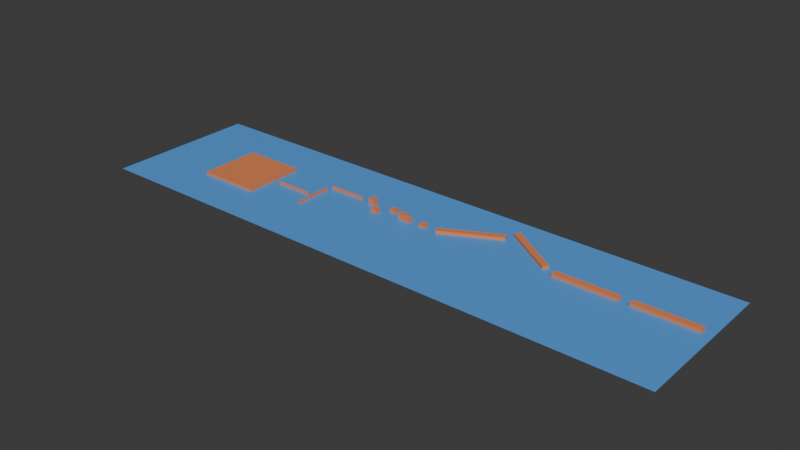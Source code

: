 # Source: ParcoursZone2.blend  (saved by Blender 4.5.91; exported with 4.5.12 LTS)
import bpy
from mathutils import Matrix  # noqa: F401  (used for matrix-valued properties, if any)

bpy.ops.wm.read_factory_settings(use_empty=True)
scene = bpy.context.scene
scene.name = 'Scene'

# ---- collections
col_collection = bpy.data.collections.new('Collection'); scene.collection.children.link(col_collection)

# ---- materials (node trees are filled in below, after node groups)
mat_material_001 = bpy.data.materials.new('Material.001')
mat_material_002 = bpy.data.materials.new('Material.002')

# ---- material node trees
mat_material_001.use_nodes = True; mat_material_001.node_tree.nodes.clear()
_N = mat_material_001.node_tree.nodes; _L = mat_material_001.node_tree.links
n0 = _N.new('ShaderNodeBsdfPrincipled'); n0.name = 'Principled BSDF'; n0.location = (-200, 100)
n0.inputs[0].default_value = (0.09066, 0.3418, 0.8004, 1.0)
n1 = _N.new('ShaderNodeOutputMaterial'); n1.name = 'Material Output'; n1.location = (200, 100)
_L.new(n0.outputs[0], n1.inputs[0])
n1.is_active_output = True
mat_material_002.use_nodes = True; mat_material_002.node_tree.nodes.clear()
_N = mat_material_002.node_tree.nodes; _L = mat_material_002.node_tree.links
n0 = _N.new('ShaderNodeBsdfPrincipled'); n0.name = 'Principled BSDF'; n0.location = (-200, 100)
n0.inputs[0].default_value = (0.8044, 0.2437, 0.0943, 1.0)
n1 = _N.new('ShaderNodeOutputMaterial'); n1.name = 'Material Output'; n1.location = (200, 100)
_L.new(n0.outputs[0], n1.inputs[0])
n1.is_active_output = True

# ---- world
world_world = bpy.data.worlds.new('World'); scene.world = world_world
world_world.use_nodes = True; world_world.node_tree.nodes.clear()
_N = world_world.node_tree.nodes; _L = world_world.node_tree.links
n0 = _N.new('ShaderNodeOutputWorld'); n0.name = 'World Output'; n0.location = (200, 100)
n1 = _N.new('ShaderNodeBackground'); n1.name = 'Background'; n1.location = (-200, 100)
n1.inputs[0].default_value = (0.05088, 0.05088, 0.05088, 1.0)
_L.new(n1.outputs[0], n0.inputs[0])
n0.is_active_output = True
world_world.color = (0.05088, 0.05088, 0.05088)
world_world.sun_shadow_jitter_overblur = 0.0

# ---- meshes
me_plane = bpy.data.meshes.new('Plane')
me_plane.from_pydata([(-1.0, -1.0, 0.0), (1.0, -1.0, 0.0), (-1.0, 1.0, 0.0), (1.0, 1.0, 0.0)], [], [(0, 1, 3, 2)])
_uv = me_plane.uv_layers.new(name='UVMap')
_uv.uv.foreach_set('vector', [0.0, 0.0, 1.0, 0.0, 1.0, 1.0, 0.0, 1.0])
me_plane.materials.append(mat_material_001)
me_plane.update()
me_cube_002 = bpy.data.meshes.new('Cube.002')
me_cube_002.from_pydata([(-1.0, -1.0, -1.0), (-1.0, -1.0, 1.0), (-1.0, 1.0, -1.0), (-1.0, 1.0, 1.0), (1.0, -1.0, -1.0), (1.0, -1.0, 1.0), (1.0, 1.0, -1.0), (1.0, 1.0, 1.0)], [], [(0, 1, 3, 2), (2, 3, 7, 6), (6, 7, 5, 4), (4, 5, 1, 0), (2, 6, 4, 0), (7, 3, 1, 5)])
_uv = me_cube_002.uv_layers.new(name='UVMap')
_uv.uv.foreach_set('vector', [0.375, 0.0, 0.625, 0.0, 0.625, 0.25, 0.375, 0.25, 0.375, 0.25, 0.625, 0.25, 0.625, 0.5, 0.375, 0.5, 0.375, 0.5, 0.625, 0.5, 0.625, 0.75, 0.375, 0.75, 0.375, 0.75, 0.625, 0.75, 0.625, 1.0, 0.375, 1.0, 0.125, 0.5, 0.375, 0.5, 0.375, 0.75, 0.125, 0.75, 0.625, 0.5, 0.875, 0.5, 0.875, 0.75, 0.625, 0.75])
me_cube_002.materials.append(mat_material_002)
me_cube_002.update()
me_cube_003 = bpy.data.meshes.new('Cube.003')
me_cube_003.from_pydata([(-1.0, -1.0, -1.0), (-1.0, -1.0, 1.0), (-1.0, 1.0, -1.0), (-1.0, 1.0, 1.0), (1.0, -1.0, -1.0), (1.0, -1.0, 1.0), (1.0, 1.0, -1.0), (1.0, 1.0, 1.0)], [], [(0, 1, 3, 2), (2, 3, 7, 6), (6, 7, 5, 4), (4, 5, 1, 0), (2, 6, 4, 0), (7, 3, 1, 5)])
_uv = me_cube_003.uv_layers.new(name='UVMap')
_uv.uv.foreach_set('vector', [0.375, 0.0, 0.625, 0.0, 0.625, 0.25, 0.375, 0.25, 0.375, 0.25, 0.625, 0.25, 0.625, 0.5, 0.375, 0.5, 0.375, 0.5, 0.625, 0.5, 0.625, 0.75, 0.375, 0.75, 0.375, 0.75, 0.625, 0.75, 0.625, 1.0, 0.375, 1.0, 0.125, 0.5, 0.375, 0.5, 0.375, 0.75, 0.125, 0.75, 0.625, 0.5, 0.875, 0.5, 0.875, 0.75, 0.625, 0.75])
me_cube_003.materials.append(mat_material_002)
me_cube_003.update()
me_cube_004 = bpy.data.meshes.new('Cube.004')
me_cube_004.from_pydata([(-1.0, -1.0, -1.0), (-1.0, -1.0, 1.0), (-1.0, 1.0, -1.0), (-1.0, 1.0, 1.0), (1.0, -1.0, -1.0), (1.0, -1.0, 1.0), (1.0, 1.0, -1.0), (1.0, 1.0, 1.0)], [], [(0, 1, 3, 2), (2, 3, 7, 6), (6, 7, 5, 4), (4, 5, 1, 0), (2, 6, 4, 0), (7, 3, 1, 5)])
_uv = me_cube_004.uv_layers.new(name='UVMap')
_uv.uv.foreach_set('vector', [0.375, 0.0, 0.625, 0.0, 0.625, 0.25, 0.375, 0.25, 0.375, 0.25, 0.625, 0.25, 0.625, 0.5, 0.375, 0.5, 0.375, 0.5, 0.625, 0.5, 0.625, 0.75, 0.375, 0.75, 0.375, 0.75, 0.625, 0.75, 0.625, 1.0, 0.375, 1.0, 0.125, 0.5, 0.375, 0.5, 0.375, 0.75, 0.125, 0.75, 0.625, 0.5, 0.875, 0.5, 0.875, 0.75, 0.625, 0.75])
me_cube_004.materials.append(mat_material_002)
me_cube_004.update()
me_cube_005 = bpy.data.meshes.new('Cube.005')
me_cube_005.from_pydata([(-1.0, -1.0, -1.0), (-1.0, -1.0, 1.0), (-1.0, 1.0, -1.0), (-1.0, 1.0, 1.0), (1.0, -1.0, -1.0), (1.0, -1.0, 1.0), (1.0, 1.0, -1.0), (1.0, 1.0, 1.0)], [], [(0, 1, 3, 2), (2, 3, 7, 6), (6, 7, 5, 4), (4, 5, 1, 0), (2, 6, 4, 0), (7, 3, 1, 5)])
_uv = me_cube_005.uv_layers.new(name='UVMap')
_uv.uv.foreach_set('vector', [0.375, 0.0, 0.625, 0.0, 0.625, 0.25, 0.375, 0.25, 0.375, 0.25, 0.625, 0.25, 0.625, 0.5, 0.375, 0.5, 0.375, 0.5, 0.625, 0.5, 0.625, 0.75, 0.375, 0.75, 0.375, 0.75, 0.625, 0.75, 0.625, 1.0, 0.375, 1.0, 0.125, 0.5, 0.375, 0.5, 0.375, 0.75, 0.125, 0.75, 0.625, 0.5, 0.875, 0.5, 0.875, 0.75, 0.625, 0.75])
me_cube_005.materials.append(mat_material_002)
me_cube_005.update()
me_cube_006 = bpy.data.meshes.new('Cube.006')
me_cube_006.from_pydata([(-1.0, -1.0, -1.0), (-1.0, -1.0, 1.0), (-1.0, 1.0, -1.0), (-1.0, 1.0, 1.0), (1.0, -1.0, -1.0), (1.0, -1.0, 1.0), (1.0, 1.0, -1.0), (1.0, 1.0, 1.0)], [], [(0, 1, 3, 2), (2, 3, 7, 6), (6, 7, 5, 4), (4, 5, 1, 0), (2, 6, 4, 0), (7, 3, 1, 5)])
_uv = me_cube_006.uv_layers.new(name='UVMap')
_uv.uv.foreach_set('vector', [0.375, 0.0, 0.625, 0.0, 0.625, 0.25, 0.375, 0.25, 0.375, 0.25, 0.625, 0.25, 0.625, 0.5, 0.375, 0.5, 0.375, 0.5, 0.625, 0.5, 0.625, 0.75, 0.375, 0.75, 0.375, 0.75, 0.625, 0.75, 0.625, 1.0, 0.375, 1.0, 0.125, 0.5, 0.375, 0.5, 0.375, 0.75, 0.125, 0.75, 0.625, 0.5, 0.875, 0.5, 0.875, 0.75, 0.625, 0.75])
me_cube_006.materials.append(mat_material_002)
me_cube_006.update()
me_cube_007 = bpy.data.meshes.new('Cube.007')
me_cube_007.from_pydata([(-1.0, -1.0, -1.0), (-1.0, -1.0, 1.0), (-1.0, 1.0, -1.0), (-1.0, 1.0, 1.0), (1.0, -1.0, -1.0), (1.0, -1.0, 1.0), (1.0, 1.0, -1.0), (1.0, 1.0, 1.0)], [], [(0, 1, 3, 2), (2, 3, 7, 6), (6, 7, 5, 4), (4, 5, 1, 0), (2, 6, 4, 0), (7, 3, 1, 5)])
_uv = me_cube_007.uv_layers.new(name='UVMap')
_uv.uv.foreach_set('vector', [0.375, 0.0, 0.625, 0.0, 0.625, 0.25, 0.375, 0.25, 0.375, 0.25, 0.625, 0.25, 0.625, 0.5, 0.375, 0.5, 0.375, 0.5, 0.625, 0.5, 0.625, 0.75, 0.375, 0.75, 0.375, 0.75, 0.625, 0.75, 0.625, 1.0, 0.375, 1.0, 0.125, 0.5, 0.375, 0.5, 0.375, 0.75, 0.125, 0.75, 0.625, 0.5, 0.875, 0.5, 0.875, 0.75, 0.625, 0.75])
me_cube_007.materials.append(mat_material_002)
me_cube_007.update()
me_cube_008 = bpy.data.meshes.new('Cube.008')
me_cube_008.from_pydata([(-1.0, -1.0, -1.0), (-1.0, -1.0, 1.0), (-1.0, 1.0, -1.0), (-1.0, 1.0, 1.0), (1.0, -1.0, -1.0), (1.0, -1.0, 1.0), (1.0, 1.0, -1.0), (1.0, 1.0, 1.0)], [], [(0, 1, 3, 2), (2, 3, 7, 6), (6, 7, 5, 4), (4, 5, 1, 0), (2, 6, 4, 0), (7, 3, 1, 5)])
_uv = me_cube_008.uv_layers.new(name='UVMap')
_uv.uv.foreach_set('vector', [0.375, 0.0, 0.625, 0.0, 0.625, 0.25, 0.375, 0.25, 0.375, 0.25, 0.625, 0.25, 0.625, 0.5, 0.375, 0.5, 0.375, 0.5, 0.625, 0.5, 0.625, 0.75, 0.375, 0.75, 0.375, 0.75, 0.625, 0.75, 0.625, 1.0, 0.375, 1.0, 0.125, 0.5, 0.375, 0.5, 0.375, 0.75, 0.125, 0.75, 0.625, 0.5, 0.875, 0.5, 0.875, 0.75, 0.625, 0.75])
me_cube_008.materials.append(mat_material_002)
me_cube_008.update()
me_cube_009 = bpy.data.meshes.new('Cube.009')
me_cube_009.from_pydata([(-1.0, -1.0, -1.0), (-1.0, -1.0, 1.0), (-1.0, 1.0, -1.0), (-1.0, 1.0, 1.0), (1.0, -1.0, -1.0), (1.0, -1.0, 1.0), (1.0, 1.0, -1.0), (1.0, 1.0, 1.0)], [], [(0, 1, 3, 2), (2, 3, 7, 6), (6, 7, 5, 4), (4, 5, 1, 0), (2, 6, 4, 0), (7, 3, 1, 5)])
_uv = me_cube_009.uv_layers.new(name='UVMap')
_uv.uv.foreach_set('vector', [0.375, 0.0, 0.625, 0.0, 0.625, 0.25, 0.375, 0.25, 0.375, 0.25, 0.625, 0.25, 0.625, 0.5, 0.375, 0.5, 0.375, 0.5, 0.625, 0.5, 0.625, 0.75, 0.375, 0.75, 0.375, 0.75, 0.625, 0.75, 0.625, 1.0, 0.375, 1.0, 0.125, 0.5, 0.375, 0.5, 0.375, 0.75, 0.125, 0.75, 0.625, 0.5, 0.875, 0.5, 0.875, 0.75, 0.625, 0.75])
me_cube_009.materials.append(mat_material_002)
me_cube_009.update()
me_cube_001 = bpy.data.meshes.new('Cube.001')
me_cube_001.from_pydata([(-1.0, -1.0, -1.0), (-1.0, -1.0, 1.0), (-1.0, 1.0, -1.0), (-1.0, 1.0, 1.0), (1.0, -1.0, -1.0), (1.0, -1.0, 1.0), (1.0, 1.0, -1.0), (1.0, 1.0, 1.0)], [], [(0, 1, 3, 2), (2, 3, 7, 6), (6, 7, 5, 4), (4, 5, 1, 0), (2, 6, 4, 0), (7, 3, 1, 5)])
_uv = me_cube_001.uv_layers.new(name='UVMap')
_uv.uv.foreach_set('vector', [0.375, 0.0, 0.625, 0.0, 0.625, 0.25, 0.375, 0.25, 0.375, 0.25, 0.625, 0.25, 0.625, 0.5, 0.375, 0.5, 0.375, 0.5, 0.625, 0.5, 0.625, 0.75, 0.375, 0.75, 0.375, 0.75, 0.625, 0.75, 0.625, 1.0, 0.375, 1.0, 0.125, 0.5, 0.375, 0.5, 0.375, 0.75, 0.125, 0.75, 0.625, 0.5, 0.875, 0.5, 0.875, 0.75, 0.625, 0.75])
me_cube_001.materials.append(mat_material_002)
me_cube_001.update()
me_cube_010 = bpy.data.meshes.new('Cube.010')
me_cube_010.from_pydata([(-1.0, -1.0, -1.0), (-1.0, -1.0, 1.0), (-1.0, 1.0, -1.0), (-1.0, 1.0, 1.0), (1.0, -1.0, -1.0), (1.0, -1.0, 1.0), (1.0, 1.0, -1.0), (1.0, 1.0, 1.0)], [], [(0, 1, 3, 2), (2, 3, 7, 6), (6, 7, 5, 4), (4, 5, 1, 0), (2, 6, 4, 0), (7, 3, 1, 5)])
_uv = me_cube_010.uv_layers.new(name='UVMap')
_uv.uv.foreach_set('vector', [0.375, 0.0, 0.625, 0.0, 0.625, 0.25, 0.375, 0.25, 0.375, 0.25, 0.625, 0.25, 0.625, 0.5, 0.375, 0.5, 0.375, 0.5, 0.625, 0.5, 0.625, 0.75, 0.375, 0.75, 0.375, 0.75, 0.625, 0.75, 0.625, 1.0, 0.375, 1.0, 0.125, 0.5, 0.375, 0.5, 0.375, 0.75, 0.125, 0.75, 0.625, 0.5, 0.875, 0.5, 0.875, 0.75, 0.625, 0.75])
me_cube_010.materials.append(mat_material_002)
me_cube_010.update()
me_cube_011 = bpy.data.meshes.new('Cube.011')
me_cube_011.from_pydata([(-1.0, -1.0, -1.0), (-1.0, -1.0, 1.0), (-1.0, 1.0, -1.0), (-1.0, 1.0, 1.0), (1.0, -1.0, -1.0), (1.0, -1.0, 1.0), (1.0, 1.0, -1.0), (1.0, 1.0, 1.0)], [], [(0, 1, 3, 2), (2, 3, 7, 6), (6, 7, 5, 4), (4, 5, 1, 0), (2, 6, 4, 0), (7, 3, 1, 5)])
_uv = me_cube_011.uv_layers.new(name='UVMap')
_uv.uv.foreach_set('vector', [0.375, 0.0, 0.625, 0.0, 0.625, 0.25, 0.375, 0.25, 0.375, 0.25, 0.625, 0.25, 0.625, 0.5, 0.375, 0.5, 0.375, 0.5, 0.625, 0.5, 0.625, 0.75, 0.375, 0.75, 0.375, 0.75, 0.625, 0.75, 0.625, 1.0, 0.375, 1.0, 0.125, 0.5, 0.375, 0.5, 0.375, 0.75, 0.125, 0.75, 0.625, 0.5, 0.875, 0.5, 0.875, 0.75, 0.625, 0.75])
me_cube_011.materials.append(mat_material_002)
me_cube_011.update()
me_cube_012 = bpy.data.meshes.new('Cube.012')
me_cube_012.from_pydata([(-1.0, -1.0, -1.0), (-1.0, -1.0, 1.0), (-1.0, 1.0, -1.0), (-1.0, 1.0, 1.0), (1.0, -1.0, -1.0), (1.0, -1.0, 1.0), (1.0, 1.0, -1.0), (1.0, 1.0, 1.0)], [], [(0, 1, 3, 2), (2, 3, 7, 6), (6, 7, 5, 4), (4, 5, 1, 0), (2, 6, 4, 0), (7, 3, 1, 5)])
_uv = me_cube_012.uv_layers.new(name='UVMap')
_uv.uv.foreach_set('vector', [0.375, 0.0, 0.625, 0.0, 0.625, 0.25, 0.375, 0.25, 0.375, 0.25, 0.625, 0.25, 0.625, 0.5, 0.375, 0.5, 0.375, 0.5, 0.625, 0.5, 0.625, 0.75, 0.375, 0.75, 0.375, 0.75, 0.625, 0.75, 0.625, 1.0, 0.375, 1.0, 0.125, 0.5, 0.375, 0.5, 0.375, 0.75, 0.125, 0.75, 0.625, 0.5, 0.875, 0.5, 0.875, 0.75, 0.625, 0.75])
me_cube_012.materials.append(mat_material_002)
me_cube_012.update()
me_cube_013 = bpy.data.meshes.new('Cube.013')
me_cube_013.from_pydata([(-1.0, -1.0, -1.0), (-1.0, -1.0, 1.0), (-1.0, 1.0, -1.0), (-1.0, 1.0, 1.0), (1.0, -1.0, -1.0), (1.0, -1.0, 1.0), (1.0, 1.0, -1.0), (1.0, 1.0, 1.0)], [], [(0, 1, 3, 2), (2, 3, 7, 6), (6, 7, 5, 4), (4, 5, 1, 0), (2, 6, 4, 0), (7, 3, 1, 5)])
_uv = me_cube_013.uv_layers.new(name='UVMap')
_uv.uv.foreach_set('vector', [0.375, 0.0, 0.625, 0.0, 0.625, 0.25, 0.375, 0.25, 0.375, 0.25, 0.625, 0.25, 0.625, 0.5, 0.375, 0.5, 0.375, 0.5, 0.625, 0.5, 0.625, 0.75, 0.375, 0.75, 0.375, 0.75, 0.625, 0.75, 0.625, 1.0, 0.375, 1.0, 0.125, 0.5, 0.375, 0.5, 0.375, 0.75, 0.125, 0.75, 0.625, 0.5, 0.875, 0.5, 0.875, 0.75, 0.625, 0.75])
me_cube_013.materials.append(mat_material_002)
me_cube_013.update()
me_cube_014 = bpy.data.meshes.new('Cube.014')
me_cube_014.from_pydata([(-1.0, -1.0, -1.0), (-1.0, -1.0, 1.0), (-1.0, 1.0, -1.0), (-1.0, 1.0, 1.0), (1.0, -1.0, -1.0), (1.0, -1.0, 1.0), (1.0, 1.0, -1.0), (1.0, 1.0, 1.0)], [], [(0, 1, 3, 2), (2, 3, 7, 6), (6, 7, 5, 4), (4, 5, 1, 0), (2, 6, 4, 0), (7, 3, 1, 5)])
_uv = me_cube_014.uv_layers.new(name='UVMap')
_uv.uv.foreach_set('vector', [0.375, 0.0, 0.625, 0.0, 0.625, 0.25, 0.375, 0.25, 0.375, 0.25, 0.625, 0.25, 0.625, 0.5, 0.375, 0.5, 0.375, 0.5, 0.625, 0.5, 0.625, 0.75, 0.375, 0.75, 0.375, 0.75, 0.625, 0.75, 0.625, 1.0, 0.375, 1.0, 0.125, 0.5, 0.375, 0.5, 0.375, 0.75, 0.125, 0.75, 0.625, 0.5, 0.875, 0.5, 0.875, 0.75, 0.625, 0.75])
me_cube_014.materials.append(mat_material_002)
me_cube_014.update()

# ---- objects
ob_plane = bpy.data.objects.new('Plane', me_plane)
ob_cube_001 = bpy.data.objects.new('Cube.001', me_cube_002)
ob_cube_002 = bpy.data.objects.new('Cube.002', me_cube_003)
ob_cube_003 = bpy.data.objects.new('Cube.003', me_cube_004)
ob_cube_004 = bpy.data.objects.new('Cube.004', me_cube_005)
ob_cube_005 = bpy.data.objects.new('Cube.005', me_cube_006)
ob_cube_006 = bpy.data.objects.new('Cube.006', me_cube_007)
ob_cube_007 = bpy.data.objects.new('Cube.007', me_cube_008)
ob_cube_008 = bpy.data.objects.new('Cube.008', me_cube_009)
ob_cube_009 = bpy.data.objects.new('Cube.009', me_cube_001)
ob_cube_010 = bpy.data.objects.new('Cube.010', me_cube_010)
ob_cube_011 = bpy.data.objects.new('Cube.011', me_cube_011)
ob_cube_012 = bpy.data.objects.new('Cube.012', me_cube_012)
ob_cube_013 = bpy.data.objects.new('Cube.013', me_cube_013)
ob_cube_014 = bpy.data.objects.new('Cube.014', me_cube_014)

# ---- transforms, parenting, visibility, modifiers, constraints
ob_plane.location = (-66.81, 0.0, 0.0)
ob_plane.scale = (95.05, 25.0, 3.264)
ob_cube_001.location = (15.3, 4.952, 0.5)
ob_cube_001.scale = (9.979, 1.0, 0.5)
ob_cube_002.location = (-8.024, 4.952, 0.5)
ob_cube_002.scale = (9.979, 1.0, 0.5)
ob_cube_003.location = (-29.7, 11.94, 0.5)
ob_cube_003.rotation_euler = (0.0, -0.0, -0.5819)
ob_cube_003.scale = (9.979, 1.0, 0.5)
ob_cube_004.location = (-48.32, 9.207, 0.5)
ob_cube_004.rotation_euler = (0.0, -0.0, 0.4769)
ob_cube_004.scale = (9.979, 1.0, 0.5)
ob_cube_005.location = (-93.51, 7.014, 0.5)
ob_cube_005.rotation_euler = (0.0, -0.0, 3.142)
ob_cube_005.scale = (-6.27, 0.15, 0.5)
ob_cube_006.location = (-62.24, 4.883, 0.5)
ob_cube_006.scale = (1.0, 1.0, 0.5)
ob_cube_007.location = (-67.75, 4.883, 0.5)
ob_cube_007.scale = (1.0, 1.0, 0.5)
ob_cube_008.location = (-69.75, 4.883, 1.0)
ob_cube_009.location = (-74.75, 6.968, 0.5)
ob_cube_009.scale = (1.0, 1.0, 0.5)
ob_cube_010.location = (-79.01, 3.357, 0.6747)
ob_cube_010.scale = (1.0, 1.0, 0.75)
ob_cube_011.location = (-83.04, 7.014, 0.9452)
ob_cube_012.location = (-100.3, -0.9903, 0.5)
ob_cube_012.rotation_euler = (0.0, -0.0, 4.712)
ob_cube_012.scale = (-6.27, 0.1, 0.5)
ob_cube_013.location = (-108.5, -0.9903, 0.5)
ob_cube_013.rotation_euler = (0.0, -0.0, 6.283)
ob_cube_013.scale = (-6.27, 0.1, 0.5)
ob_cube_014.location = (-127.6, -0.6797, 0.5)
ob_cube_014.scale = (10.0, 10.0, 0.5)

# ---- collection membership
col_collection.objects.link(ob_plane)
col_collection.objects.link(ob_cube_001)
col_collection.objects.link(ob_cube_002)
col_collection.objects.link(ob_cube_003)
col_collection.objects.link(ob_cube_004)
col_collection.objects.link(ob_cube_005)
col_collection.objects.link(ob_cube_006)
col_collection.objects.link(ob_cube_007)
col_collection.objects.link(ob_cube_008)
col_collection.objects.link(ob_cube_009)
col_collection.objects.link(ob_cube_010)
col_collection.objects.link(ob_cube_011)
col_collection.objects.link(ob_cube_012)
col_collection.objects.link(ob_cube_013)
col_collection.objects.link(ob_cube_014)

# ---- scene / render settings (as saved in the file)
scene.frame_start = 1; scene.frame_end = 250; scene.frame_set(1)
scene.render.engine = 'BLENDER_EEVEE_NEXT'
bpy.context.view_layer.update()

# ---- added for rendering (the .blend has no active camera and no usable light): camera, sun
cam_auto = bpy.data.cameras.new('AutoCamera')
cam_auto.lens = 50.0
cam_auto.sensor_width = 36.0
cam_auto.clip_end = 3191.94
ob_auto_camera = bpy.data.objects.new('AutoCamera', cam_auto)
scene.collection.objects.link(ob_auto_camera)
ob_auto_camera.location = (115.071, -218.253, 146.464)
ob_auto_camera.rotation_euler = (1.09748, -7.21219e-08, 0.694738)
scene.camera = ob_auto_camera
light_auto_sun = bpy.data.lights.new('AutoSun', 'SUN')
light_auto_sun.energy = 3.0
light_auto_sun.angle = 0.0523599
ob_auto_sun = bpy.data.objects.new('AutoSun', light_auto_sun)
scene.collection.objects.link(ob_auto_sun)
ob_auto_sun.rotation_euler = (0.872665, 0.174533, 0.523599)
bpy.context.view_layer.update()
